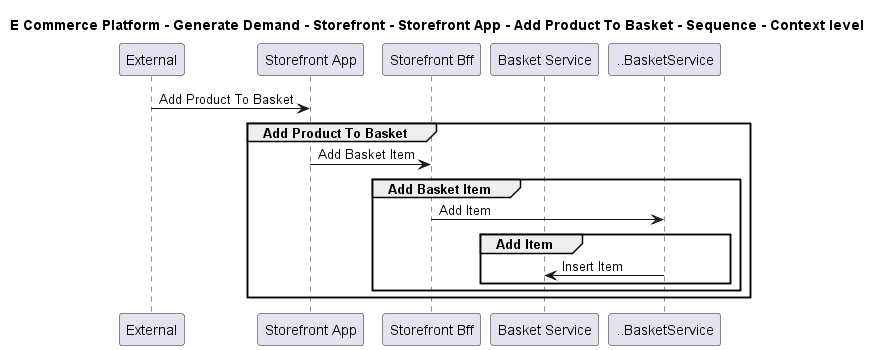

The diagram above was rendered by PlantUML. Its source (embedded in the PNG):
@startuml

title E Commerce Platform - Generate Demand - Storefront - Storefront App - Add Product To Basket - Sequence - Context level

participant "External" as C4InterFlow.SoftwareSystems.ExternalSystem
participant "Storefront App" as ECommercePlatform.GenerateDemand.Storefront.SoftwareSystems.StorefrontApp
participant "Storefront Bff" as ECommercePlatform.GenerateDemand.Storefront.SoftwareSystems.StorefrontBff
participant "Basket Service" as ECommercePlatform.GenerateDemand.Basket.SoftwareSystems.BasketService

C4InterFlow.SoftwareSystems.ExternalSystem -> ECommercePlatform.GenerateDemand.Storefront.SoftwareSystems.StorefrontApp : Add Product To Basket
group Add Product To Basket
ECommercePlatform.GenerateDemand.Storefront.SoftwareSystems.StorefrontApp -> ECommercePlatform.GenerateDemand.Storefront.SoftwareSystems.StorefrontBff : Add Basket Item
group Add Basket Item
ECommercePlatform.GenerateDemand.Storefront.SoftwareSystems.StorefrontBff -> ..BasketService : Add Item
group Add Item
..BasketService -> ECommercePlatform.GenerateDemand.Basket.SoftwareSystems.BasketService : Insert Item
end
end
end


@enduml